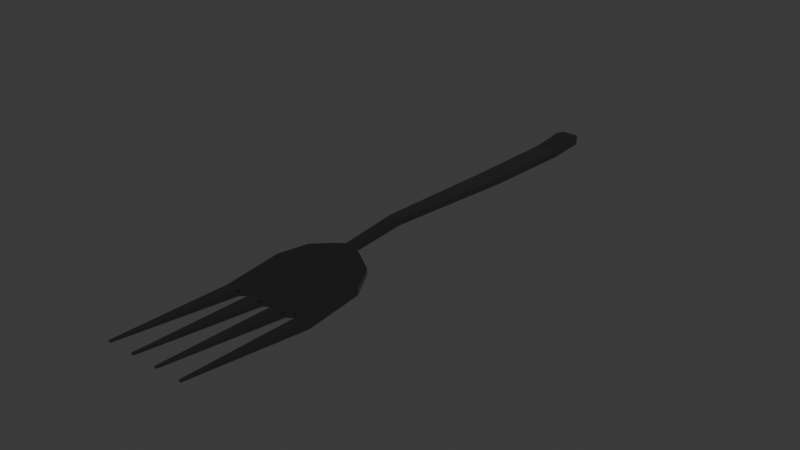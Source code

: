 # Source: Gabel.blend  (saved by Blender 4.2.66; exported with 4.5.12 LTS)
import bpy
from mathutils import Matrix  # noqa: F401  (used for matrix-valued properties, if any)

bpy.ops.wm.read_factory_settings(use_empty=True)
scene = bpy.context.scene
scene.name = 'Scene'

# ---- collections
col_collection = bpy.data.collections.new('Collection'); scene.collection.children.link(col_collection)

# ---- materials (node trees are filled in below, after node groups)
mat_metall = bpy.data.materials.new('Metall')

# ---- material node trees
mat_metall.use_nodes = True; mat_metall.node_tree.nodes.clear()
_N = mat_metall.node_tree.nodes; _L = mat_metall.node_tree.links
n0 = _N.new('ShaderNodeBsdfPrincipled'); n0.name = 'Principled BSDF'; n0.location = (10, 300)
n0.inputs[0].default_value = (0.2488, 0.2488, 0.2488, 1.0)
n0.inputs[1].default_value = 1.0
n0.inputs[2].default_value = 0.1955
n1 = _N.new('ShaderNodeOutputMaterial'); n1.name = 'Material Output'; n1.location = (300, 300)
_L.new(n0.outputs[0], n1.inputs[0])
n1.is_active_output = True

# ---- world
world_world = bpy.data.worlds.new('World'); scene.world = world_world
world_world.use_nodes = True; world_world.node_tree.nodes.clear()
_N = world_world.node_tree.nodes; _L = world_world.node_tree.links
n0 = _N.new('ShaderNodeOutputWorld'); n0.name = 'World Output'; n0.location = (300, 300)
n1 = _N.new('ShaderNodeBackground'); n1.name = 'Background'; n1.location = (10, 300)
n1.inputs[0].default_value = (0.05088, 0.05088, 0.05088, 1.0)
_L.new(n1.outputs[0], n0.inputs[0])
n0.is_active_output = True
world_world.color = (0.05088, 0.05088, 0.05088)
world_world.sun_shadow_jitter_overblur = 0.0

# ---- meshes
me_cube_001 = bpy.data.meshes.new('Cube.001')
me_cube_001.from_pydata([(-1.0, -2.287, -0.1912), (-1.0, -2.287, -0.05353), (-0.7328, -0.5096, -0.01898), (-0.7328, -0.5096, 0.1187), (1.0, -2.287, -0.1912), (1.0, -2.287, -0.05353), (0.7328, -0.5096, -0.01898), (0.7328, -0.5096, 0.1187), (-0.3032, -0.2441, 0.1797), (-0.3032, -0.2441, 0.04208), (0.3032, -0.2441, 0.04208), (0.3032, -0.2441, 0.1797), (-0.1002, -0.1592, 0.2029), (-0.1002, -0.1592, 0.06529), (0.1002, -0.1592, 0.06529), (0.1002, -0.1592, 0.2029), (-1.0, -1.06, -0.09004), (-1.0, -1.06, 0.04759), (1.0, -1.06, -0.09004), (1.0, -1.06, 0.04759), (-0.2696, 7.338, -0.006516), (-0.2696, 7.338, -0.1441), (0.2696, 7.338, -0.1441), (0.2696, 7.338, -0.006516), (-0.1847, 7.48, -6.104e-05), (-0.1847, 7.48, -0.09438), (0.1848, 7.48, -0.09438), (0.1848, 7.48, -6.104e-05), (-0.08094, 7.53, -0.02657), (-0.08094, 7.53, -0.06789), (0.08095, 7.53, -0.06789), (0.08095, 7.53, -0.02657), (0.7143, -2.287, -0.05353), (0.4286, -2.287, -0.05353), (0.1429, -2.287, -0.05353), (-0.1428, -2.287, -0.05353), (-0.4286, -2.287, -0.05353), (-0.7143, -2.287, -0.05353), (-0.7143, -2.287, -0.1912), (-0.4286, -2.287, -0.1912), (-0.1428, -2.287, -0.1912), (0.1429, -2.287, -0.1912), (0.4286, -2.287, -0.1912), (0.7143, -2.287, -0.1912), (0.8857, -4.95, 0.137), (0.8857, -4.95, 0.1095), (0.8286, -4.95, 0.1095), (0.8286, -4.95, 0.137), (0.3143, -4.95, 0.137), (0.2572, -4.95, 0.137), (0.2572, -4.95, 0.1095), (0.3143, -4.95, 0.1095), (-0.2571, -4.95, 0.137), (-0.3143, -4.95, 0.137), (-0.3143, -4.95, 0.1095), (-0.2571, -4.95, 0.1095), (-0.8857, -4.95, 0.1095), (-0.8857, -4.95, 0.137), (-0.8286, -4.95, 0.137), (-0.8286, -4.95, 0.1095), (0.222, 4.226, -0.08188), (0.222, 4.226, 0.05576), (-0.222, 4.226, -0.08188), (-0.222, 4.226, 0.05576), (0.2506, 6.497, -0.1913), (-0.2506, 6.497, -0.1913), (0.2506, 6.497, -0.05367), (-0.2506, 6.497, -0.05367), (0.1298, 1.151, 0.282), (-0.1298, 1.151, 0.282), (0.1298, 1.151, 0.1444), (-0.1298, 1.151, 0.1444), (-0.5714, -2.201, -0.05353), (-0.5714, -2.201, -0.1912), (1.526e-05, -2.201, -0.05353), (1.526e-05, -2.201, -0.1912), (0.5714, -2.201, -0.05353), (0.5714, -2.201, -0.1912)], [], [(16, 17, 3, 2), (3, 7, 11, 8), (18, 19, 5, 4), (16, 18, 4, 43, 77, 42, 41, 75, 40, 39, 73, 38, 0), (19, 17, 1, 37, 72, 36, 35, 74, 34, 33, 76, 32, 5), (8, 11, 15, 12), (2, 3, 8, 9), (7, 6, 10, 11), (6, 2, 9, 10), (66, 64, 22, 23), (9, 8, 12, 13), (11, 10, 14, 15), (10, 9, 13, 14), (7, 3, 17, 19), (2, 6, 18, 16), (6, 7, 19, 18), (0, 1, 17, 16), (21, 20, 24, 25), (64, 65, 21, 22), (67, 66, 23, 20), (65, 67, 20, 21), (27, 26, 30, 31), (23, 22, 26, 27), (22, 21, 25, 26), (20, 23, 27, 24), (29, 28, 31, 30), (26, 25, 29, 30), (24, 27, 31, 28), (25, 24, 28, 29), (1, 0, 56, 57), (72, 37, 38, 73), (40, 35, 52, 55), (74, 35, 40, 75), (42, 33, 48, 51), (76, 33, 42, 77), (43, 4, 45, 46), (45, 44, 47, 46), (32, 43, 46, 47), (4, 5, 44, 45), (5, 32, 47, 44), (48, 49, 50, 51), (41, 42, 51, 50), (34, 41, 50, 49), (33, 34, 49, 48), (52, 53, 54, 55), (39, 40, 55, 54), (35, 36, 53, 52), (36, 39, 54, 53), (56, 59, 58, 57), (38, 37, 58, 59), (0, 38, 59, 56), (37, 1, 57, 58), (71, 69, 63, 62), (69, 68, 61, 63), (70, 71, 62, 60), (68, 70, 60, 61), (62, 63, 67, 65), (63, 61, 66, 67), (60, 62, 65, 64), (61, 60, 64, 66), (15, 14, 70, 68), (14, 13, 71, 70), (12, 15, 68, 69), (13, 12, 69, 71), (36, 72, 73, 39), (34, 74, 75, 41), (32, 76, 77, 43)])
_uv = me_cube_001.uv_layers.new(name='UVMap')
_uv.uv.foreach_set('vector', [0.375, 0.1812, 0.625, 0.1812, 0.625, 0.25, 0.375, 0.25, 0.875, 0.5, 0.625, 0.5, 0.625, 0.5, 0.875, 0.5, 0.375, 0.5688, 0.625, 0.5688, 0.625, 0.75, 0.375, 0.75, 0.125, 0.5688, 0.375, 0.5688, 0.375, 0.75, 0.3393, 0.75, 0.3214, 0.75, 0.3036, 0.75, 0.2679, 0.75, 0.25, 0.75, 0.2321, 0.75, 0.1964, 0.75, 0.1786, 0.75, 0.1607, 0.75, 0.125, 0.75, 0.625, 0.5688, 0.875, 0.5688, 0.875, 0.75, 0.8393, 0.75, 0.8214, 0.75, 0.8036, 0.75, 0.7679, 0.75, 0.75, 0.75, 0.7321, 0.75, 0.6964, 0.75, 0.6786, 0.75, 0.6607, 0.75, 0.625, 0.75, 0.875, 0.5, 0.625, 0.5, 0.625, 0.5, 0.875, 0.5, 0.375, 0.25, 0.625, 0.25, 0.625, 0.25, 0.375, 0.25, 0.625, 0.5, 0.375, 0.5, 0.375, 0.5, 0.625, 0.5, 0.375, 0.5, 0.125, 0.5, 0.125, 0.5, 0.375, 0.5, 0.625, 0.5, 0.375, 0.5, 0.375, 0.5, 0.625, 0.5, 0.375, 0.25, 0.625, 0.25, 0.625, 0.25, 0.375, 0.25, 0.625, 0.5, 0.375, 0.5, 0.375, 0.5, 0.625, 0.5, 0.375, 0.5, 0.125, 0.5, 0.125, 0.5, 0.375, 0.5, 0.625, 0.5, 0.875, 0.5, 0.875, 0.5688, 0.625, 0.5688, 0.125, 0.5, 0.375, 0.5, 0.375, 0.5688, 0.125, 0.5688, 0.375, 0.5, 0.625, 0.5, 0.625, 0.5688, 0.375, 0.5688, 0.375, 0.0, 0.625, 0.0, 0.625, 0.1812, 0.375, 0.1812, 0.375, 0.25, 0.625, 0.25, 0.625, 0.25, 0.375, 0.25, 0.375, 0.5, 0.125, 0.5, 0.125, 0.5, 0.375, 0.5, 0.875, 0.5, 0.625, 0.5, 0.625, 0.5, 0.875, 0.5, 0.375, 0.25, 0.625, 0.25, 0.625, 0.25, 0.375, 0.25, 0.625, 0.5, 0.375, 0.5, 0.375, 0.5, 0.625, 0.5, 0.625, 0.5, 0.375, 0.5, 0.375, 0.5, 0.625, 0.5, 0.375, 0.5, 0.125, 0.5, 0.125, 0.5, 0.375, 0.5, 0.875, 0.5, 0.625, 0.5, 0.625, 0.5, 0.875, 0.5, 0.375, 0.25, 0.625, 0.25, 0.625, 0.5, 0.375, 0.5, 0.375, 0.5, 0.125, 0.5, 0.125, 0.5, 0.375, 0.5, 0.875, 0.5, 0.625, 0.5, 0.625, 0.5, 0.875, 0.5, 0.375, 0.25, 0.625, 0.25, 0.625, 0.25, 0.375, 0.25, 0.625, 0.0, 0.375, 0.0, 0.375, 0.0, 0.625, 0.0, 0.8214, 0.75, 0.8393, 0.75, 0.1607, 0.75, 0.1786, 0.75, 0.2321, 0.75, 0.7679, 0.75, 0.7679, 0.75, 0.2321, 0.75, 0.75, 0.75, 0.7679, 0.75, 0.2321, 0.75, 0.25, 0.75, 0.3036, 0.75, 0.6964, 0.75, 0.6964, 0.75, 0.3036, 0.75, 0.6786, 0.75, 0.6964, 0.75, 0.3036, 0.75, 0.3214, 0.75, 0.3393, 0.75, 0.375, 0.75, 0.375, 0.75, 0.3393, 0.75, 0.375, 0.75, 0.625, 0.75, 0.6607, 0.75, 0.3393, 0.75, 0.6607, 0.75, 0.3393, 0.75, 0.3393, 0.75, 0.6607, 0.75, 0.375, 0.75, 0.625, 0.75, 0.625, 0.75, 0.375, 0.75, 0.625, 0.75, 0.6607, 0.75, 0.6607, 0.75, 0.625, 0.75, 0.6964, 0.75, 0.7321, 0.75, 0.2679, 0.75, 0.3036, 0.75, 0.2679, 0.75, 0.3036, 0.75, 0.3036, 0.75, 0.2679, 0.75, 0.7321, 0.75, 0.2679, 0.75, 0.2679, 0.75, 0.7321, 0.75, 0.6964, 0.75, 0.7321, 0.75, 0.7321, 0.75, 0.6964, 0.75, 0.7679, 0.75, 0.8036, 0.75, 0.1964, 0.75, 0.2321, 0.75, 0.1964, 0.75, 0.2321, 0.75, 0.2321, 0.75, 0.1964, 0.75, 0.7679, 0.75, 0.8036, 0.75, 0.8036, 0.75, 0.7679, 0.75, 0.8036, 0.75, 0.1964, 0.75, 0.1964, 0.75, 0.8036, 0.75, 0.125, 0.75, 0.1607, 0.75, 0.8393, 0.75, 0.875, 0.75, 0.1607, 0.75, 0.8393, 0.75, 0.8393, 0.75, 0.1607, 0.75, 0.125, 0.75, 0.1607, 0.75, 0.1607, 0.75, 0.125, 0.75, 0.8393, 0.75, 0.875, 0.75, 0.875, 0.75, 0.8393, 0.75, 0.375, 0.25, 0.625, 0.25, 0.625, 0.25, 0.375, 0.25, 0.875, 0.5, 0.625, 0.5, 0.625, 0.5, 0.875, 0.5, 0.375, 0.5, 0.125, 0.5, 0.125, 0.5, 0.375, 0.5, 0.625, 0.5, 0.375, 0.5, 0.375, 0.5, 0.625, 0.5, 0.375, 0.25, 0.625, 0.25, 0.625, 0.25, 0.375, 0.25, 0.875, 0.5, 0.625, 0.5, 0.625, 0.5, 0.875, 0.5, 0.375, 0.5, 0.125, 0.5, 0.125, 0.5, 0.375, 0.5, 0.625, 0.5, 0.375, 0.5, 0.375, 0.5, 0.625, 0.5, 0.625, 0.5, 0.375, 0.5, 0.375, 0.5, 0.625, 0.5, 0.375, 0.5, 0.125, 0.5, 0.125, 0.5, 0.375, 0.5, 0.875, 0.5, 0.625, 0.5, 0.625, 0.5, 0.875, 0.5, 0.375, 0.25, 0.625, 0.25, 0.625, 0.25, 0.375, 0.25, 0.8036, 0.75, 0.8214, 0.75, 0.1786, 0.75, 0.1964, 0.75, 0.7321, 0.75, 0.75, 0.75, 0.25, 0.75, 0.2679, 0.75, 0.6607, 0.75, 0.6786, 0.75, 0.3214, 0.75, 0.3393, 0.75])
me_cube_001.materials.append(mat_metall)
me_cube_001.update()

# ---- objects
ob_gabel_rigid = bpy.data.objects.new('Gabel-rigid', me_cube_001)

# ---- transforms, parenting, visibility, modifiers, constraints
ob_gabel_rigid.location = (0.0, 0.0, 0.0)
ob_gabel_rigid.scale = (0.01502, 0.01502, 0.01502)

# ---- collection membership
col_collection.objects.link(ob_gabel_rigid)

# ---- scene / render settings (as saved in the file)
scene.frame_start = 1; scene.frame_end = 250; scene.frame_set(1)
scene.render.engine = 'BLENDER_EEVEE_NEXT'
bpy.context.view_layer.update()

# ---- added for rendering (the .blend has no active camera and no usable light): camera, sun
cam_auto = bpy.data.cameras.new('AutoCamera')
cam_auto.lens = 50.0
cam_auto.sensor_width = 36.0
cam_auto.clip_end = 1000.0
ob_auto_camera = bpy.data.objects.new('AutoCamera', cam_auto)
scene.collection.objects.link(ob_auto_camera)
ob_auto_camera.location = (0.185045, -0.202669, 0.148717)
ob_auto_camera.rotation_euler = (1.09748, -7.21219e-08, 0.694738)
scene.camera = ob_auto_camera
light_auto_sun = bpy.data.lights.new('AutoSun', 'SUN')
light_auto_sun.energy = 3.0
light_auto_sun.angle = 0.0523599
ob_auto_sun = bpy.data.objects.new('AutoSun', light_auto_sun)
scene.collection.objects.link(ob_auto_sun)
ob_auto_sun.rotation_euler = (0.872665, 0.174533, 0.523599)
bpy.context.view_layer.update()
